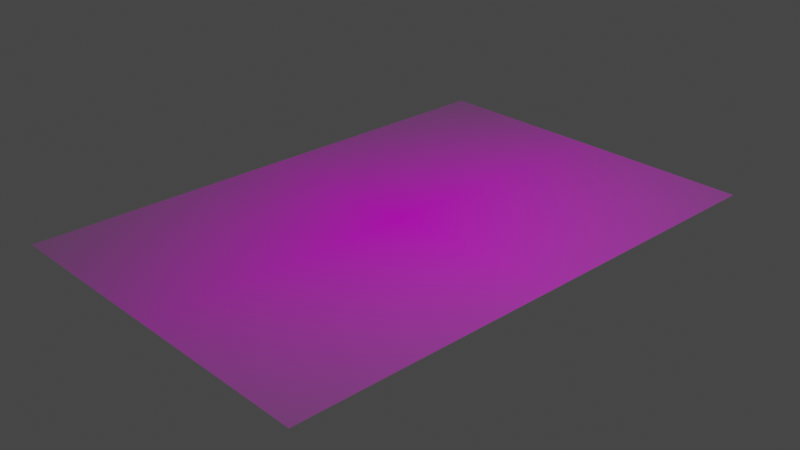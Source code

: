 # Source: gason_vert.blend  (saved by Blender 3.6.13; exported with 4.5.12 LTS)
import bpy
from mathutils import Matrix  # noqa: F401  (used for matrix-valued properties, if any)

bpy.ops.wm.read_factory_settings(use_empty=True)
scene = bpy.context.scene
scene.name = 'Scene'

# ---- collections
col_collection = bpy.data.collections.new('Collection'); scene.collection.children.link(col_collection)

# ---- images (referenced by path relative to the original .blend; pixels are not part of the script)
import os
ASSET_DIR = os.environ.get("B2B_ASSET_DIR", "")  # directory of the original .blend (textures are referenced by path, not embedded)
HERE = os.path.dirname(os.path.abspath(__file__))  # packed textures are extracted next to this script under _unpacked/

def load_image(name, relpath, width, height, colorspace="sRGB"):
    """Load a texture the original file referenced (path relative to the .blend, or extracted next to this script)."""
    p = next((c for c in (os.path.join(HERE, relpath), os.path.join(ASSET_DIR, relpath)) if relpath and os.path.exists(c)), "")
    if p:
        img = bpy.data.images.load(p, check_existing=True)
        img.name = name
    else:  # same state as the original file: an image datablock whose file is absent (Cycles renders it pink)
        img = bpy.data.images.new(name, width, height)
        img.source = "FILE"
        img.filepath = "//" + (relpath or name)
    img.colorspace_settings.name = colorspace
    return img
img_gason_vert_jpg = load_image('gason_vert.jpg', 'gason_vert.jpg', 1024, 1024, 'sRGB')

# ---- materials (node trees are filled in below, after node groups)
mat_gason_vert = bpy.data.materials.new('gason_vert')
mat_gason_vert.surface_render_method = 'BLENDED'
mat_gason_vert.blend_method = 'BLEND'

# ---- material node trees
mat_gason_vert.use_nodes = True; mat_gason_vert.node_tree.nodes.clear()
_N = mat_gason_vert.node_tree.nodes; _L = mat_gason_vert.node_tree.links
n0 = _N.new('ShaderNodeOutputMaterial'); n0.name = 'Material Output'; n0.location = (300, 300)
n1 = _N.new('ShaderNodeTexImage'); n1.name = 'Image Texture'; n1.location = (-200, 300)
n1.image = img_gason_vert_jpg
n1.extension = 'CLIP'
n2 = _N.new('ShaderNodeBsdfPrincipled'); n2.name = 'Principled BSDF'; n2.location = (0, 300)
n2.distribution = 'GGX'
n2.subsurface_method = 'RANDOM_WALK_SKIN'
n2.inputs[3].default_value = 1.45
n2.inputs[27].default_value = (0.0, 0.0, 0.0, 1.0)
n2.inputs[28].default_value = 1.0
_L.new(n1.outputs[0], n2.inputs[0])
_L.new(n1.outputs[1], n2.inputs[4])
_L.new(n2.outputs[0], n0.inputs[0])
n0.is_active_output = True

# ---- world
world_world = bpy.data.worlds.new('World'); scene.world = world_world
world_world.use_nodes = True; world_world.node_tree.nodes.clear()
_N = world_world.node_tree.nodes; _L = world_world.node_tree.links
n0 = _N.new('ShaderNodeOutputWorld'); n0.name = 'World Output'; n0.location = (300, 300)
n1 = _N.new('ShaderNodeBackground'); n1.name = 'Background'; n1.location = (10, 300)
n1.inputs[0].default_value = (0.05088, 0.05088, 0.05088, 1.0)
_L.new(n1.outputs[0], n0.inputs[0])
n0.is_active_output = True
world_world.color = (0.05088, 0.05088, 0.05088)
world_world.use_sun_shadow = False
world_world.sun_shadow_jitter_overblur = 0.0

# ---- cameras
cam_camera = bpy.data.cameras.new('Camera')
cam_camera.clip_end = 100.0
cam_camera.ortho_scale = 7.314

# ---- lights
light_light = bpy.data.lights.new('Light', 'POINT')
light_light.transmission_factor = 0.0
light_light.energy = 1000.0
light_light.shadow_soft_size = 0.1
light_light.shadow_maximum_resolution = 0.006
light_light.use_absolute_resolution = True

# ---- meshes
me_gason_vert = bpy.data.meshes.new('gason_vert')
me_gason_vert.from_pydata([(-0.7474, -0.5, 0.0), (0.7474, -0.5, 0.0), (-0.7474, 0.5, 0.0), (0.7474, 0.5, 0.0)], [], [(0, 1, 3, 2)])
_uv = me_gason_vert.uv_layers.new(name='UVMap')
_uv.uv.foreach_set('vector', [0.0, 0.0, 1.0, 0.0, 1.0, 1.0, 0.0, 1.0])
me_gason_vert.materials.append(mat_gason_vert)
me_gason_vert.update()

# ---- objects
ob_light = bpy.data.objects.new('Light', light_light)
ob_camera = bpy.data.objects.new('Camera', cam_camera)
ob_gason_vert = bpy.data.objects.new('gason_vert', me_gason_vert)

# ---- transforms, parenting, visibility, modifiers, constraints
ob_light.location = (4.076, 1.005, 5.904)
ob_light.rotation_euler = (0.6503, 0.05522, 1.866)
ob_light.lock_rotations_4d = False
ob_light.empty_display_type = 'ARROWS'
ob_light.color = (0.0, 0.0, 0.0, 0.0)
ob_light.lineart.crease_threshold = 0.0
ob_camera.location = (7.359, -6.926, 4.958)
ob_camera.rotation_euler = (1.109, 0.0, 0.8149)
ob_camera.lock_rotations_4d = False
ob_camera.empty_display_type = 'ARROWS'
ob_camera.color = (0.0, 0.0, 0.0, 0.0)
ob_camera.display_type = 'WIRE'
ob_camera.lineart.crease_threshold = 0.0
ob_gason_vert.location = (0.0, 0.0, 0.0)
ob_gason_vert.rotation_euler = (3.142, 3.146, 1.571)
ob_gason_vert.scale = (4.0, 4.0, 1.0)
_m = ob_gason_vert.modifiers.new('ParticleSystem', 'PARTICLE_SYSTEM')

# ---- collection membership
col_collection.objects.link(ob_light)
col_collection.objects.link(ob_camera)
col_collection.objects.link(ob_gason_vert)

# ---- scene / render settings (as saved in the file)
scene.camera = ob_camera
scene.frame_start = 1; scene.frame_end = 250; scene.frame_set(1)
scene.render.engine = 'BLENDER_EEVEE_NEXT'
scene.cycles.sampling_pattern = 'TABULATED_SOBOL'
scene.view_settings.view_transform = 'Filmic'
bpy.context.view_layer.update()
